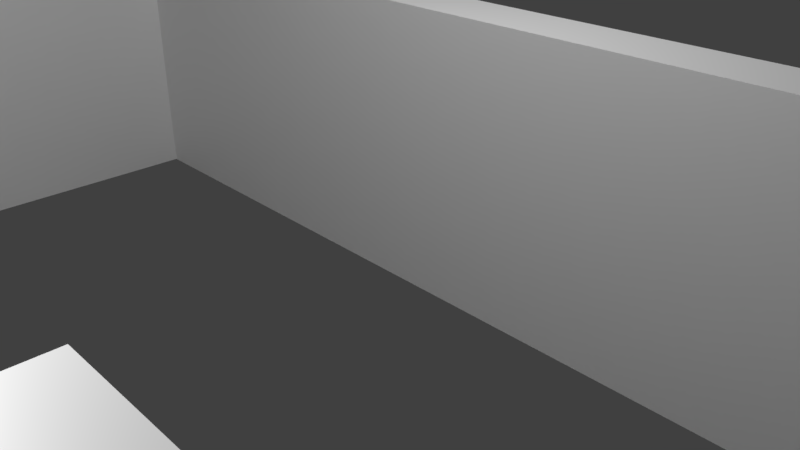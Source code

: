 # Source: center-wall.blend  (saved by Blender 2.79.0; exported with 4.5.12 LTS)
import bpy
from mathutils import Matrix  # noqa: F401  (used for matrix-valued properties, if any)

bpy.ops.wm.read_factory_settings(use_empty=True)
scene = bpy.context.scene
scene.name = 'Scene'

# ---- collections
col_collection_1 = bpy.data.collections.new('Collection 1'); scene.collection.children.link(col_collection_1)

# ---- materials (node trees are filled in below, after node groups)
mat_center_wall = bpy.data.materials.new('center-wall')
mat_center_wall.alpha_threshold = 0.0
mat_center_wall.roughness = 0.5

# ---- material node trees
mat_center_wall.use_nodes = True; mat_center_wall.node_tree.nodes.clear()
_N = mat_center_wall.node_tree.nodes; _L = mat_center_wall.node_tree.links
n0 = _N.new('ShaderNodeOutputMaterial'); n0.name = 'Material Output'; n0.location = (460, 300)
n1 = _N.new('ShaderNodeBsdfDiffuse'); n1.name = 'Diffuse BSDF'; n1.location = (10, 300)
n1.inputs[1].default_value = 0.431
n2 = _N.new('ShaderNodeMixShader'); n2.name = 'Mix Shader'; n2.location = (240, 293)
n2.inputs[0].default_value = 0.34
n3 = _N.new('ShaderNodeBsdfAnisotropic'); n3.name = 'Glossy BSDF'; n3.location = (13, 146)
n3.distribution = 'GGX'
n3.inputs[1].default_value = 0.6066
_L.new(n1.outputs[0], n2.inputs[1])
_L.new(n2.outputs[0], n0.inputs[0])
_L.new(n3.outputs[0], n2.inputs[2])
n0.is_active_output = True

# ---- world
world_world = bpy.data.worlds.new('World'); scene.world = world_world
world_world.color = (0.05088, 0.05088, 0.05088)
world_world.use_sun_shadow = False
world_world.sun_shadow_jitter_overblur = 0.0
world_world.cycles.sampling_method = 'MANUAL'

# ---- cameras
cam_camera = bpy.data.cameras.new('Camera')
cam_camera.clip_end = 100.0
cam_camera.lens = 35.0
cam_camera.sensor_width = 32.0
cam_camera.sensor_height = 18.0
cam_camera.ortho_scale = 7.314
cam_camera.dof.focus_distance = 0.0

# ---- lights
light_lamp = bpy.data.lights.new('Lamp', 'POINT')
light_lamp.transmission_factor = 0.0
light_lamp.cutoff_distance = 30.0
light_lamp.energy = 1000.0
light_lamp.shadow_buffer_clip_start = 1.001
light_lamp.shadow_soft_size = 0.1
light_lamp.shadow_maximum_resolution = 0.006
light_lamp.use_absolute_resolution = True
light_lamp_001 = bpy.data.lights.new('Lamp.001', 'POINT')
light_lamp_001.transmission_factor = 0.0
light_lamp_001.cutoff_distance = 30.0
light_lamp_001.energy = 1000.0
light_lamp_001.shadow_buffer_clip_start = 1.001
light_lamp_001.shadow_soft_size = 0.1
light_lamp_001.shadow_maximum_resolution = 0.006
light_lamp_001.use_absolute_resolution = True

# ---- meshes
me_cube = bpy.data.meshes.new('Cube')
me_cube.from_pydata([(-11.0, -2.421, 0.5), (-11.0, 2.421, 0.5), (-11.0, -2.421, -0.5), (-11.0, 2.421, -0.5), (11.0, -2.421, 0.5), (11.0, 2.421, 0.5), (11.0, -2.421, -0.5), (11.0, 2.421, -0.5), (-10.01, -2.421, -0.5), (-10.01, 2.421, -0.5), (-10.01, -2.421, 0.5), (-10.01, 2.421, 0.5), (10.01, 2.421, -0.5), (10.01, -2.421, 0.5), (10.01, -2.421, -0.5), (10.01, 2.421, 0.5), (-11.0, -2.421, 9.294), (-11.0, 2.421, 9.294), (-10.01, 2.421, 9.294), (-10.01, -2.421, 9.294), (-11.0, 2.421, 8.247), (-10.01, 2.421, 8.247), (-10.01, -2.421, 8.247), (-11.0, -2.421, 8.247), (11.0, 2.421, 9.247), (11.0, -2.421, 9.247), (10.01, -2.421, 9.247), (10.01, 2.421, 9.247), (11.0, -2.421, 8.245), (10.01, -2.421, 8.245), (10.01, 2.421, 8.245), (11.0, 2.421, 8.245), (10.01, 2.421, 9.247), (10.01, -2.421, 9.247), (10.01, -2.421, 8.245), (10.01, 2.421, 8.245), (3.008, 2.421, 9.247), (3.008, -2.421, 9.247), (3.008, -2.421, 8.245), (3.008, 2.421, 8.245), (-3.009, 2.421, 9.294), (-3.009, -2.421, 9.294), (-3.009, 2.421, 8.247), (-3.009, -2.421, 8.247)], [], [(0, 1, 3, 2), (14, 12, 7, 6), (6, 7, 5, 4), (21, 20, 17, 18), (14, 6, 4, 13), (9, 3, 1, 11), (12, 9, 11, 15), (2, 8, 10, 0), (13, 15, 11, 10), (2, 3, 9, 8), (29, 28, 25, 26), (7, 12, 15, 5), (8, 14, 13, 10), (8, 9, 12, 14), (19, 18, 17, 16), (21, 18, 40, 42), (23, 22, 19, 16), (20, 23, 16, 17), (1, 0, 23, 20), (0, 10, 22, 23), (10, 11, 21, 22), (11, 1, 20, 21), (25, 24, 27, 26), (27, 30, 35, 32), (28, 31, 24, 25), (31, 30, 27, 24), (5, 15, 30, 31), (4, 5, 31, 28), (15, 13, 29, 30), (13, 4, 28, 29), (35, 34, 38, 39), (29, 26, 33, 34), (26, 27, 32, 33), (30, 29, 34, 35), (39, 38, 37, 36), (34, 33, 37, 38), (32, 35, 39, 36), (33, 32, 36, 37), (43, 42, 40, 41), (18, 19, 41, 40), (22, 21, 42, 43), (19, 22, 43, 41)])
me_cube.materials.append(mat_center_wall)
me_cube.use_remesh_preserve_volume = False
me_cube.use_remesh_preserve_attributes = False
me_cube.use_mirror_vertex_groups = False
me_cube.update()

# ---- objects
ob_cube = bpy.data.objects.new('Cube', me_cube)
ob_lamp = bpy.data.objects.new('Lamp', light_lamp)
ob_camera = bpy.data.objects.new('Camera', cam_camera)
ob_lamp_001 = bpy.data.objects.new('Lamp.001', light_lamp_001)

# ---- transforms, parenting, visibility, modifiers, constraints
ob_cube.location = (0.0, 3.265, 0.0)
ob_cube.rotation_euler = (1.571, 0.0, 0.0)
ob_cube.lineart.crease_threshold = 0.0
ob_lamp.location = (0.2675, 1.645, 8.601)
ob_lamp.rotation_euler = (0.6503, 0.05522, 1.866)
ob_lamp.lock_rotations_4d = False
ob_lamp.empty_display_type = 'ARROWS'
ob_lamp.color = (0.0, 0.0, 0.0, 0.0)
ob_lamp.lineart.crease_threshold = 0.0
ob_camera.location = (7.481, -6.508, 5.344)
ob_camera.rotation_euler = (1.109, 0.0, 0.8149)
ob_camera.lock_rotations_4d = False
ob_camera.empty_display_type = 'ARROWS'
ob_camera.color = (0.0, 0.0, 0.0, 0.0)
ob_camera.display_type = 'WIRE'
ob_camera.lineart.crease_threshold = 0.0
ob_lamp_001.location = (0.2675, -6.314, 5.675)
ob_lamp_001.rotation_euler = (0.6503, 0.05522, 1.866)
ob_lamp_001.lock_rotations_4d = False
ob_lamp_001.empty_display_type = 'ARROWS'
ob_lamp_001.color = (0.0, 0.0, 0.0, 0.0)
ob_lamp_001.lineart.crease_threshold = 0.0

# ---- collection membership
col_collection_1.objects.link(ob_cube)
col_collection_1.objects.link(ob_lamp)
col_collection_1.objects.link(ob_camera)
col_collection_1.objects.link(ob_lamp_001)

# ---- scene / render settings (as saved in the file)
scene.camera = ob_camera
scene.frame_start = 1; scene.frame_end = 250; scene.frame_set(1)
scene.render.engine = 'CYCLES'
scene.render.resolution_percentage = 50
scene.render.dither_intensity = 0.0
scene.cycles.use_denoising = False
scene.cycles.samples = 128
scene.cycles.sampling_pattern = 'TABULATED_SOBOL'
scene.cycles.use_adaptive_sampling = False
scene.cycles.use_light_tree = False
scene.cycles.blur_glossy = 0.0
scene.cycles.sample_clamp_indirect = 0.0
scene.view_settings.view_transform = 'Standard'
bpy.context.view_layer.update()
